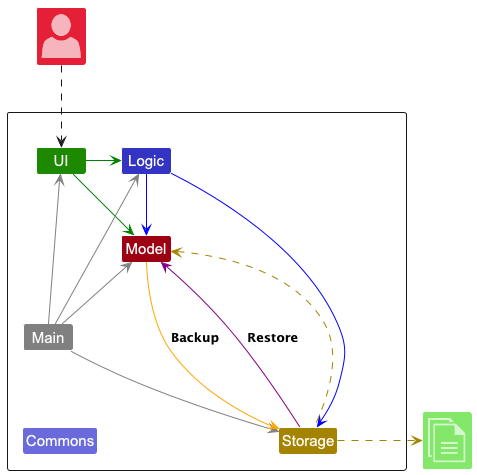

The diagram above was rendered by PlantUML. Its source (embedded in the PNG):
@startuml
!include <office/Concepts/globe_internet>
!include <office/Concepts/documents>
!include <office/Users/user>
!include style.puml

Package " "<<Rectangle>>{
    Class UI UI_COLOR
    Class Logic LOGIC_COLOR
    Class Storage STORAGE_COLOR
    Class Model MODEL_COLOR
    Class Main #grey
    Class Commons LOGIC_COLOR_T2
}

Class "<$user>" as User MODEL_COLOR_T2
Class "<$documents>" as File UI_COLOR_T1


UI -[#green]> Logic
UI -right[#green]-> Model
Logic -[#blue]-> Storage
Logic -down[#blue]-> Model
Main -[#grey]-> UI
Main -[#grey]-> Logic
Main -[#grey]-> Storage
Main -up[#grey]-> Model
Main -down[hidden]-> Commons

Storage -up[STORAGE_COLOR].> Model
Storage .right[STORAGE_COLOR].>File
User ..> UI

' Add backup and restore processes
Model -[#orange]-> Storage : Backup
Model <-[#purple]- Storage : Restore

@enduml